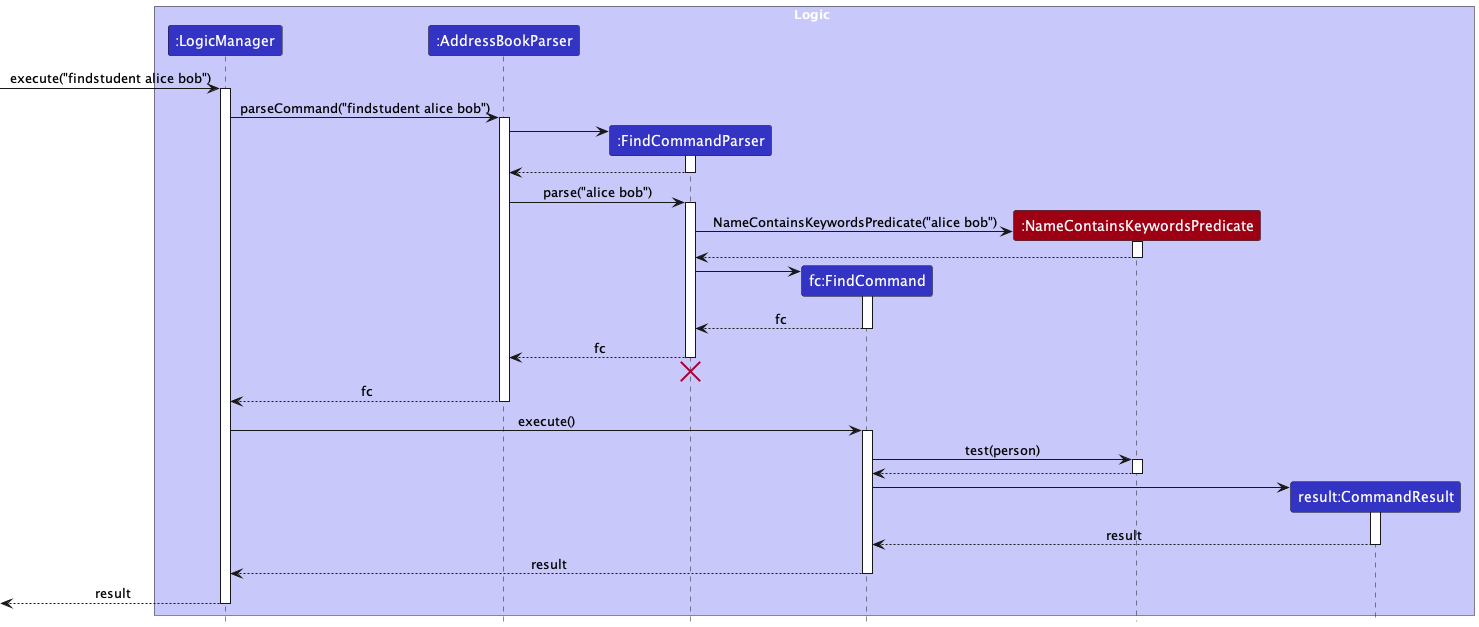

The diagram above was rendered by PlantUML. Its source (embedded in the PNG):
@startuml
!include style.puml
skinparam ArrowFontStyle plain

box Logic LOGIC_COLOR_T1
participant ":LogicManager" as LogicManager LOGIC_COLOR
participant ":AddressBookParser" as AddressBookParser LOGIC_COLOR
participant ":FindCommandParser" as FindCommandParser LOGIC_COLOR
participant "fc:FindCommand" as FindCommand LOGIC_COLOR
participant ":NameContainsKeywordsPredicate" as NamePredicate MODEL_COLOR
participant "result:CommandResult" as CommandResult LOGIC_COLOR
end box


[-> LogicManager : execute("findstudent alice bob")
activate LogicManager

LogicManager -> AddressBookParser : parseCommand("findstudent alice bob")
activate AddressBookParser

create FindCommandParser
AddressBookParser -> FindCommandParser
activate FindCommandParser

FindCommandParser --> AddressBookParser
deactivate FindCommandParser

AddressBookParser -> FindCommandParser : parse("alice bob")
activate FindCommandParser

create NamePredicate
FindCommandParser -> NamePredicate : NameContainsKeywordsPredicate("alice bob")
activate NamePredicate

NamePredicate --> FindCommandParser
deactivate NamePredicate

create FindCommand
FindCommandParser -> FindCommand
activate FindCommand

FindCommand --> FindCommandParser : fc
deactivate FindCommand

FindCommandParser --> AddressBookParser : fc
deactivate FindCommandParser
'Hidden arrow to position the destroy marker below the end of the activation bar.
FindCommandParser -[hidden]-> AddressBookParser
destroy FindCommandParser

AddressBookParser --> LogicManager : fc
deactivate AddressBookParser

LogicManager -> FindCommand : execute()
activate FindCommand

FindCommand -> NamePredicate : test(person)
activate NamePredicate

NamePredicate --> FindCommand
deactivate NamePredicate


create CommandResult
FindCommand -> CommandResult
activate CommandResult

CommandResult --> FindCommand : result
deactivate CommandResult

FindCommand --> LogicManager : result
deactivate FindCommand

[<--LogicManager : result
deactivate LogicManager
@enduml